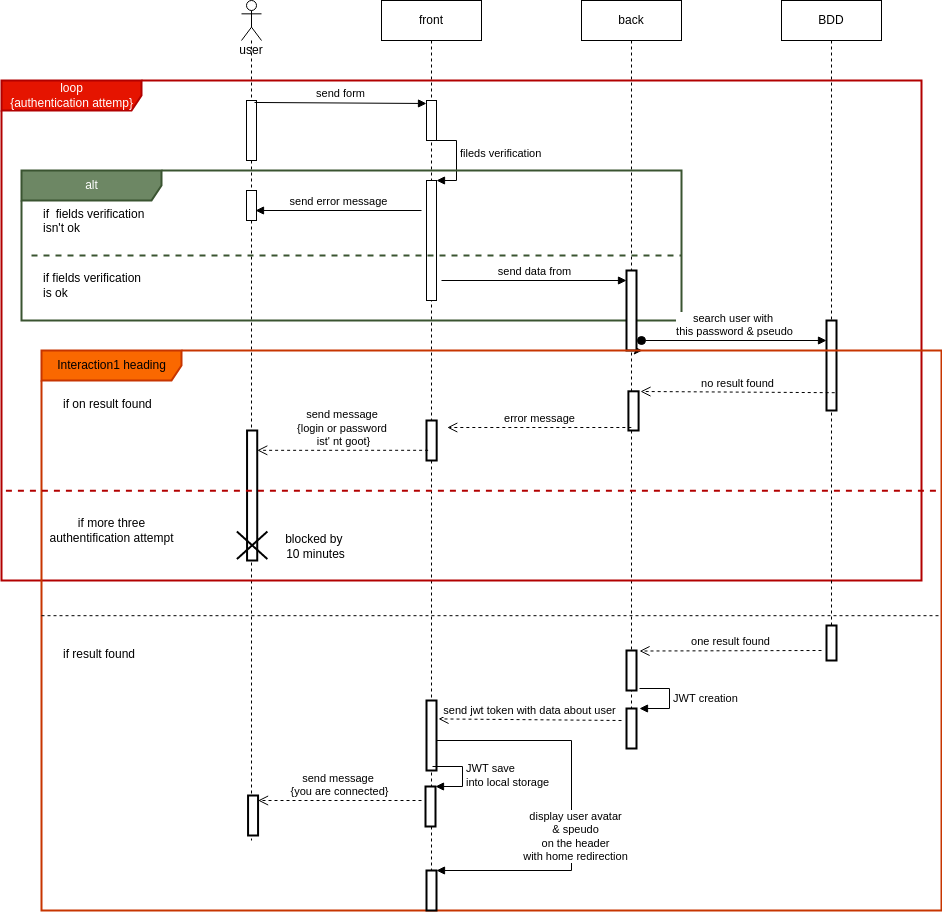

The diagram above was exported from draw.io. Its source (the exported page's mxGraphModel, read from the mxfile embedded in the PNG):
<mxGraphModel dx="1909" dy="409" grid="1" gridSize="10" guides="1" tooltips="1" connect="1" arrows="1" fold="1" page="1" pageScale="1" pageWidth="827" pageHeight="1169" math="0" shadow="0">
  <root>
    <mxCell id="0" />
    <mxCell id="1" parent="0" />
    <mxCell id="4" value="user" style="shape=umlLifeline;participant=umlActor;perimeter=lifelinePerimeter;whiteSpace=wrap;html=1;container=1;collapsible=0;recursiveResize=0;verticalAlign=top;spacingTop=36;outlineConnect=0;" parent="1" vertex="1">
      <mxGeometry x="60" y="40" width="20" height="840" as="geometry" />
    </mxCell>
    <mxCell id="5" value="front" style="shape=umlLifeline;perimeter=lifelinePerimeter;whiteSpace=wrap;html=1;container=1;collapsible=0;recursiveResize=0;outlineConnect=0;" parent="1" vertex="1">
      <mxGeometry x="200" y="40" width="100" height="910" as="geometry" />
    </mxCell>
    <mxCell id="73" style="edgeStyle=none;html=1;" edge="1" parent="1" source="6" target="37">
      <mxGeometry relative="1" as="geometry" />
    </mxCell>
    <mxCell id="6" value="back" style="shape=umlLifeline;perimeter=lifelinePerimeter;whiteSpace=wrap;html=1;container=1;collapsible=0;recursiveResize=0;outlineConnect=0;" parent="1" vertex="1">
      <mxGeometry x="400" y="40" width="100" height="740" as="geometry" />
    </mxCell>
    <mxCell id="8" value="loop&lt;br&gt;{authentication attemp}" style="shape=umlFrame;tabWidth=110;tabHeight=30;tabPosition=left;html=1;boundedLbl=1;labelInHeader=1;width=140;height=30;fillColor=#e51400;fontColor=#ffffff;strokeColor=#B20000;container=0;strokeWidth=2;" parent="1" vertex="1">
      <mxGeometry x="-180" y="120" width="920" height="500" as="geometry" />
    </mxCell>
    <mxCell id="7" value="BDD" style="shape=umlLifeline;perimeter=lifelinePerimeter;whiteSpace=wrap;html=1;container=1;collapsible=0;recursiveResize=0;outlineConnect=0;" parent="1" vertex="1">
      <mxGeometry x="600" y="40" width="100" height="660" as="geometry" />
    </mxCell>
    <mxCell id="12" value="" style="html=1;points=[];perimeter=orthogonalPerimeter;" parent="1" vertex="1">
      <mxGeometry x="65" y="140" width="10" height="60" as="geometry" />
    </mxCell>
    <mxCell id="13" value="send form" style="html=1;verticalAlign=bottom;endArrow=block;exitX=0.8;exitY=-0.017;exitDx=0;exitDy=0;exitPerimeter=0;" parent="1" edge="1">
      <mxGeometry relative="1" as="geometry">
        <mxPoint x="73" y="141.98000000000002" as="sourcePoint" />
        <mxPoint x="245" y="143" as="targetPoint" />
      </mxGeometry>
    </mxCell>
    <mxCell id="15" value="" style="html=1;points=[];perimeter=orthogonalPerimeter;" parent="1" vertex="1">
      <mxGeometry x="245" y="140" width="10" height="40" as="geometry" />
    </mxCell>
    <mxCell id="16" value="" style="html=1;points=[];perimeter=orthogonalPerimeter;" parent="1" vertex="1">
      <mxGeometry x="245" y="220" width="10" height="120" as="geometry" />
    </mxCell>
    <mxCell id="17" value="fileds verification" style="edgeStyle=orthogonalEdgeStyle;html=1;align=left;spacingLeft=2;endArrow=block;rounded=0;entryX=1;entryY=0;" parent="1" target="16" edge="1">
      <mxGeometry relative="1" as="geometry">
        <mxPoint x="260" y="180" as="sourcePoint" />
        <Array as="points">
          <mxPoint x="250" y="180" />
          <mxPoint x="275" y="180" />
          <mxPoint x="275" y="240" />
        </Array>
      </mxGeometry>
    </mxCell>
    <mxCell id="25" value="alt" style="shape=umlFrame;tabWidth=110;tabHeight=30;tabPosition=left;html=1;boundedLbl=1;labelInHeader=1;width=140;height=30;fillColor=#6d8764;fontColor=#ffffff;strokeColor=#3A5431;container=0;strokeWidth=2;" parent="1" vertex="1">
      <mxGeometry x="-160" y="210" width="660" height="150" as="geometry" />
    </mxCell>
    <mxCell id="26" value="if  fields verification&#10;isn't ok" style="text" parent="1" vertex="1">
      <mxGeometry x="-160" y="200" width="100" height="50" as="geometry">
        <mxPoint x="20" y="40" as="offset" />
      </mxGeometry>
    </mxCell>
    <mxCell id="27" value="" style="line;strokeWidth=2;dashed=1;labelPosition=center;verticalLabelPosition=bottom;align=left;verticalAlign=top;spacingLeft=20;spacingTop=15;fillColor=#6d8764;fontColor=#ffffff;strokeColor=#3A5431;" parent="1" vertex="1">
      <mxGeometry x="-150" y="290" width="650" height="10" as="geometry" />
    </mxCell>
    <mxCell id="28" value="" style="html=1;points=[];perimeter=orthogonalPerimeter;" parent="1" vertex="1">
      <mxGeometry x="65" y="230" width="10" height="30" as="geometry" />
    </mxCell>
    <mxCell id="29" value="send error message" style="html=1;verticalAlign=bottom;endArrow=block;entryX=0.9;entryY=0.667;entryDx=0;entryDy=0;entryPerimeter=0;" parent="1" target="28" edge="1">
      <mxGeometry width="80" relative="1" as="geometry">
        <mxPoint x="240" y="250" as="sourcePoint" />
        <mxPoint x="240" y="250" as="targetPoint" />
      </mxGeometry>
    </mxCell>
    <mxCell id="30" value="send data from" style="html=1;verticalAlign=bottom;endArrow=block;" parent="1" target="31" edge="1">
      <mxGeometry width="80" relative="1" as="geometry">
        <mxPoint x="260" y="320" as="sourcePoint" />
        <mxPoint x="340" y="320" as="targetPoint" />
      </mxGeometry>
    </mxCell>
    <mxCell id="31" value="" style="html=1;points=[];perimeter=orthogonalPerimeter;strokeWidth=2;" parent="1" vertex="1">
      <mxGeometry x="445" y="310" width="10" height="80" as="geometry" />
    </mxCell>
    <mxCell id="32" value="" style="html=1;points=[];perimeter=orthogonalPerimeter;strokeWidth=2;" parent="1" vertex="1">
      <mxGeometry x="645" y="360" width="10" height="90" as="geometry" />
    </mxCell>
    <mxCell id="33" value="search user with&amp;nbsp;&lt;br&gt;this password &amp;amp; pseudo" style="html=1;verticalAlign=bottom;startArrow=oval;startFill=1;endArrow=block;startSize=8;" parent="1" target="32" edge="1">
      <mxGeometry width="60" relative="1" as="geometry">
        <mxPoint x="460" y="380" as="sourcePoint" />
        <mxPoint x="520" y="380" as="targetPoint" />
      </mxGeometry>
    </mxCell>
    <mxCell id="37" value="Interaction1 heading" style="shape=umlFrame;tabWidth=110;tabHeight=30;tabPosition=left;html=1;boundedLbl=1;labelInHeader=1;width=140;height=30;strokeWidth=2;fillColor=#fa6800;fontColor=#000000;strokeColor=#C73500;" parent="1" vertex="1">
      <mxGeometry x="-140" y="390" width="900" height="560" as="geometry" />
    </mxCell>
    <mxCell id="38" value="if on result found" style="text;strokeWidth=2;" parent="37" vertex="1">
      <mxGeometry width="100" height="20" relative="1" as="geometry">
        <mxPoint x="20" y="40" as="offset" />
      </mxGeometry>
    </mxCell>
    <mxCell id="39" value="if result found" style="line;strokeWidth=1;dashed=1;labelPosition=center;verticalLabelPosition=bottom;align=left;verticalAlign=top;spacingLeft=20;spacingTop=15;" parent="37" vertex="1">
      <mxGeometry y="255" width="900" height="20.4" as="geometry" />
    </mxCell>
    <mxCell id="40" value="" style="html=1;points=[];perimeter=orthogonalPerimeter;strokeWidth=2;" parent="37" vertex="1">
      <mxGeometry x="586.9152542372881" y="40.8" width="10.169491525423728" height="39.2" as="geometry" />
    </mxCell>
    <mxCell id="41" value="" style="html=1;points=[];perimeter=orthogonalPerimeter;strokeWidth=2;" parent="37" vertex="1">
      <mxGeometry x="384.9954237288136" y="70" width="10.169491525423728" height="40" as="geometry" />
    </mxCell>
    <mxCell id="42" value="" style="html=1;points=[];perimeter=orthogonalPerimeter;strokeWidth=2;" parent="37" vertex="1">
      <mxGeometry x="205.56" y="80" width="10.17" height="130" as="geometry" />
    </mxCell>
    <mxCell id="44" value="" style="shape=umlDestroy;strokeWidth=2;" parent="37" vertex="1">
      <mxGeometry x="195.38677966101693" y="181" width="30.508474576271183" height="27.6" as="geometry" />
    </mxCell>
    <mxCell id="48" value="no result found" style="html=1;verticalAlign=bottom;endArrow=open;dashed=1;endSize=8;entryX=1.188;entryY=0.005;entryDx=0;entryDy=0;entryPerimeter=0;" parent="37" target="40" edge="1">
      <mxGeometry relative="1" as="geometry">
        <mxPoint x="793.2203389830509" y="42.2" as="sourcePoint" />
        <mxPoint x="609.1525423728814" y="40.159999999999854" as="targetPoint" />
      </mxGeometry>
    </mxCell>
    <mxCell id="49" value="error message" style="html=1;verticalAlign=bottom;endArrow=open;dashed=1;endSize=8;entryX=1.4;entryY=0;entryDx=0;entryDy=0;entryPerimeter=0;" parent="37" edge="1">
      <mxGeometry relative="1" as="geometry">
        <mxPoint x="589.8305084745763" y="77" as="sourcePoint" />
        <mxPoint x="405.76271186440675" y="77" as="targetPoint" />
      </mxGeometry>
    </mxCell>
    <mxCell id="50" value="send message&amp;nbsp;&lt;br&gt;{login or password&amp;nbsp;&lt;br&gt;ist' nt goot}" style="html=1;verticalAlign=bottom;endArrow=open;dashed=1;endSize=8;entryX=1.2;entryY=0.667;entryDx=0;entryDy=0;entryPerimeter=0;" parent="37" edge="1">
      <mxGeometry relative="1" as="geometry">
        <mxPoint x="386.6101694915254" y="99.80000000000001" as="sourcePoint" />
        <mxPoint x="215.76271186440678" y="99.82040000000006" as="targetPoint" />
      </mxGeometry>
    </mxCell>
    <mxCell id="10" value="" style="line;strokeWidth=2;dashed=1;labelPosition=center;verticalLabelPosition=bottom;align=left;verticalAlign=top;spacingLeft=20;spacingTop=15;fillColor=#e51400;fontColor=#ffffff;strokeColor=#B20000;fontStyle=1" parent="37" vertex="1">
      <mxGeometry x="-35.59322033898305" y="120" width="935.593220338983" height="40.4" as="geometry" />
    </mxCell>
    <mxCell id="53" value="" style="html=1;points=[];perimeter=orthogonalPerimeter;strokeWidth=2;" parent="37" vertex="1">
      <mxGeometry x="785" y="275" width="10" height="35" as="geometry" />
    </mxCell>
    <mxCell id="54" value="" style="html=1;points=[];perimeter=orthogonalPerimeter;strokeWidth=2;" parent="37" vertex="1">
      <mxGeometry x="585" y="300" width="10" height="40" as="geometry" />
    </mxCell>
    <mxCell id="55" value="one result found" style="html=1;verticalAlign=bottom;endArrow=open;dashed=1;endSize=8;entryX=1.3;entryY=0.013;entryDx=0;entryDy=0;entryPerimeter=0;" parent="37" target="54" edge="1">
      <mxGeometry relative="1" as="geometry">
        <mxPoint x="780" y="300" as="sourcePoint" />
        <mxPoint x="700" y="300" as="targetPoint" />
      </mxGeometry>
    </mxCell>
    <mxCell id="56" value="" style="html=1;points=[];perimeter=orthogonalPerimeter;strokeWidth=2;" parent="37" vertex="1">
      <mxGeometry x="585" y="358" width="10" height="40" as="geometry" />
    </mxCell>
    <mxCell id="57" value="JWT creation" style="edgeStyle=orthogonalEdgeStyle;html=1;align=left;spacingLeft=2;endArrow=block;rounded=0;" parent="37" edge="1">
      <mxGeometry relative="1" as="geometry">
        <mxPoint x="598" y="338" as="sourcePoint" />
        <Array as="points">
          <mxPoint x="628" y="338" />
        </Array>
        <mxPoint x="598" y="358" as="targetPoint" />
      </mxGeometry>
    </mxCell>
    <mxCell id="58" value="" style="html=1;points=[];perimeter=orthogonalPerimeter;strokeWidth=2;" parent="37" vertex="1">
      <mxGeometry x="385" y="350" width="10" height="70" as="geometry" />
    </mxCell>
    <mxCell id="59" value="send jwt token with data about user" style="html=1;verticalAlign=bottom;endArrow=open;dashed=1;endSize=8;entryX=1.2;entryY=0.263;entryDx=0;entryDy=0;entryPerimeter=0;" parent="37" target="58" edge="1">
      <mxGeometry relative="1" as="geometry">
        <mxPoint x="580" y="370" as="sourcePoint" />
        <mxPoint x="500" y="370" as="targetPoint" />
      </mxGeometry>
    </mxCell>
    <mxCell id="60" value="" style="html=1;points=[];perimeter=orthogonalPerimeter;strokeWidth=2;" parent="37" vertex="1">
      <mxGeometry x="384" y="436" width="10" height="40" as="geometry" />
    </mxCell>
    <mxCell id="61" value="JWT save&amp;nbsp;&lt;br&gt;into local storage" style="edgeStyle=orthogonalEdgeStyle;html=1;align=left;spacingLeft=2;endArrow=block;rounded=0;entryX=1;entryY=0;" parent="37" target="60" edge="1">
      <mxGeometry relative="1" as="geometry">
        <mxPoint x="391" y="416" as="sourcePoint" />
        <Array as="points">
          <mxPoint x="421" y="416" />
        </Array>
      </mxGeometry>
    </mxCell>
    <mxCell id="62" value="blocked by&amp;nbsp;&lt;br&gt;10 minutes" style="text;html=1;resizable=0;autosize=1;align=center;verticalAlign=middle;points=[];fillColor=none;strokeColor=none;rounded=0;" parent="37" vertex="1">
      <mxGeometry x="233.89999999999998" y="180.99999999999994" width="80" height="30" as="geometry" />
    </mxCell>
    <mxCell id="63" value="send message&amp;nbsp;&lt;br&gt;{you are connected}" style="html=1;verticalAlign=bottom;endArrow=open;dashed=1;endSize=8;" parent="37" target="64" edge="1">
      <mxGeometry relative="1" as="geometry">
        <mxPoint x="380" y="450" as="sourcePoint" />
        <mxPoint x="300" y="450" as="targetPoint" />
      </mxGeometry>
    </mxCell>
    <mxCell id="64" value="" style="html=1;points=[];perimeter=orthogonalPerimeter;strokeWidth=2;" parent="37" vertex="1">
      <mxGeometry x="206.56" y="445" width="10" height="40" as="geometry" />
    </mxCell>
    <mxCell id="67" value="" style="html=1;points=[];perimeter=orthogonalPerimeter;strokeWidth=2;" parent="37" vertex="1">
      <mxGeometry x="385" y="520" width="10" height="40" as="geometry" />
    </mxCell>
    <mxCell id="68" value="" style="edgeStyle=orthogonalEdgeStyle;html=1;align=left;spacingLeft=2;endArrow=block;rounded=0;entryX=1;entryY=0;" parent="37" target="67" edge="1">
      <mxGeometry relative="1" as="geometry">
        <mxPoint x="395" y="390" as="sourcePoint" />
        <Array as="points">
          <mxPoint x="530" y="390" />
          <mxPoint x="530" y="520" />
        </Array>
      </mxGeometry>
    </mxCell>
    <mxCell id="69" value="display user avatar&lt;br&gt;&amp;amp; speudo&lt;br&gt;on the header&lt;br&gt;with home redirection" style="edgeLabel;html=1;align=center;verticalAlign=middle;resizable=0;points=[];" parent="68" vertex="1" connectable="0">
      <mxGeometry x="0.261" y="3" relative="1" as="geometry">
        <mxPoint y="-22" as="offset" />
      </mxGeometry>
    </mxCell>
    <mxCell id="72" value="if more three&lt;br&gt;authentification attempt" style="text;html=1;resizable=0;autosize=1;align=center;verticalAlign=middle;points=[];fillColor=none;strokeColor=none;rounded=0;" parent="37" vertex="1">
      <mxGeometry y="165" width="140" height="30" as="geometry" />
    </mxCell>
    <mxCell id="70" value="if fields verification&lt;br&gt;is ok" style="text;html=1;resizable=0;autosize=1;align=left;verticalAlign=middle;points=[];fillColor=none;strokeColor=none;rounded=0;" parent="1" vertex="1">
      <mxGeometry x="-140" y="310" width="110" height="30" as="geometry" />
    </mxCell>
  </root>
</mxGraphModel>